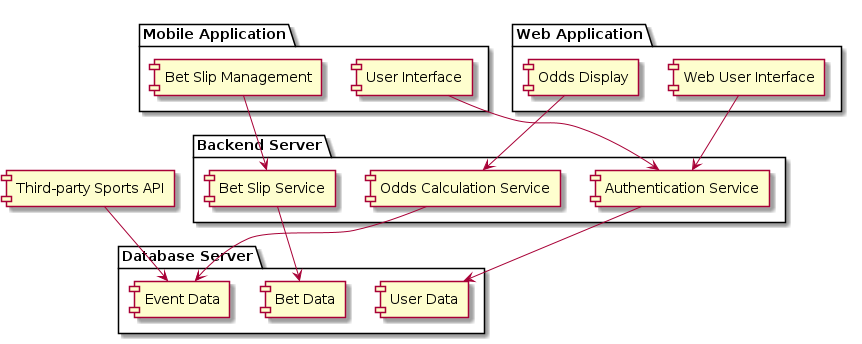

The diagram above was rendered by PlantUML. Its source (embedded in the PNG):
@startuml

package "Mobile Application" {
  [User Interface]
  [Bet Slip Management]
}

package "Web Application" {
  [Web User Interface]
  [Odds Display]
}

package "Backend Server" {
  [Authentication Service]
  [Bet Slip Service]
  [Odds Calculation Service]
}

package "Database Server" {
  [User Data]
  [Event Data]
  [Bet Data]
}

[Third-party Sports API] --> [Event Data]
[User Interface] --> [Authentication Service]
[Bet Slip Management] --> [Bet Slip Service]
[Web User Interface] --> [Authentication Service]
[Odds Display] --> [Odds Calculation Service]
[Authentication Service] --> [User Data]
[Bet Slip Service] --> [Bet Data]
[Odds Calculation Service] --> [Event Data]

@enduml